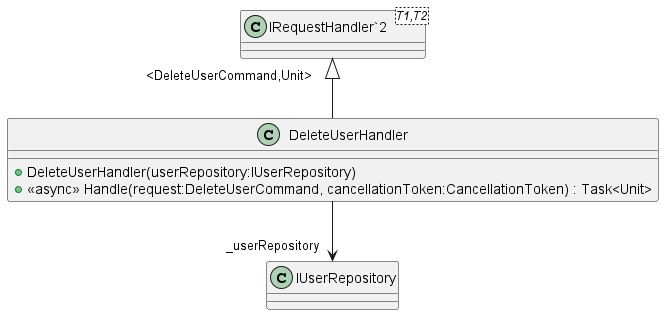

The diagram above was rendered by PlantUML. Its source (embedded in the PNG):
@startuml
class DeleteUserHandler {
    + DeleteUserHandler(userRepository:IUserRepository)
    + <<async>> Handle(request:DeleteUserCommand, cancellationToken:CancellationToken) : Task<Unit>
}
class "IRequestHandler`2"<T1,T2> {
}
"IRequestHandler`2" "<DeleteUserCommand,Unit>" <|-- DeleteUserHandler
DeleteUserHandler --> "_userRepository" IUserRepository
@enduml